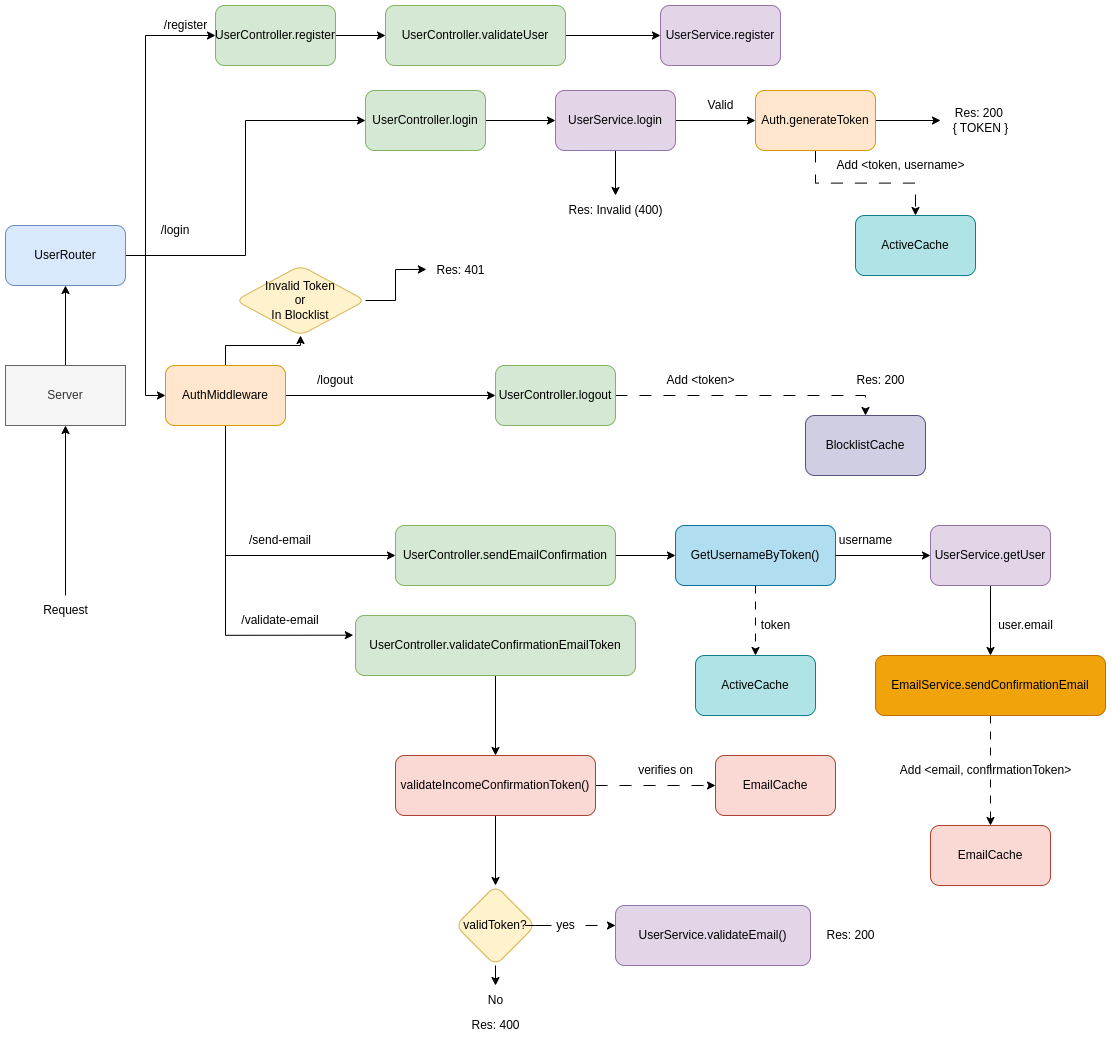

The diagram above was exported from draw.io. Its source (the exported page's mxGraphModel, read from the mxfile embedded in the PNG):
<mxGraphModel dx="3294" dy="1284" grid="1" gridSize="10" guides="1" tooltips="1" connect="1" arrows="1" fold="1" page="1" pageScale="1" pageWidth="850" pageHeight="1100" math="0" shadow="0">
  <root>
    <mxCell id="0" />
    <mxCell id="1" parent="0" />
    <mxCell id="ASnVFJ-EBWxEigWFB220-29" value="" style="edgeStyle=orthogonalEdgeStyle;rounded=0;orthogonalLoop=1;jettySize=auto;html=1;" edge="1" parent="1" source="ASnVFJ-EBWxEigWFB220-2" target="ASnVFJ-EBWxEigWFB220-5">
      <mxGeometry relative="1" as="geometry" />
    </mxCell>
    <mxCell id="ASnVFJ-EBWxEigWFB220-36" value="" style="edgeStyle=orthogonalEdgeStyle;rounded=0;orthogonalLoop=1;jettySize=auto;html=1;" edge="1" parent="1" source="ASnVFJ-EBWxEigWFB220-2" target="ASnVFJ-EBWxEigWFB220-35">
      <mxGeometry relative="1" as="geometry" />
    </mxCell>
    <mxCell id="ASnVFJ-EBWxEigWFB220-2" value="UserService.login" style="rounded=1;whiteSpace=wrap;html=1;fillColor=#e1d5e7;strokeColor=#9673a6;" vertex="1" parent="1">
      <mxGeometry x="-130" y="115" width="120" height="60" as="geometry" />
    </mxCell>
    <mxCell id="ASnVFJ-EBWxEigWFB220-70" value="" style="edgeStyle=orthogonalEdgeStyle;rounded=0;orthogonalLoop=1;jettySize=auto;html=1;dashed=1;dashPattern=8 8;" edge="1" parent="1" source="ASnVFJ-EBWxEigWFB220-4" target="ASnVFJ-EBWxEigWFB220-69">
      <mxGeometry relative="1" as="geometry" />
    </mxCell>
    <mxCell id="ASnVFJ-EBWxEigWFB220-4" value="EmailService.sendConfirmationEmail" style="rounded=1;whiteSpace=wrap;html=1;fillColor=#f0a30a;strokeColor=#BD7000;fontColor=#000000;" vertex="1" parent="1">
      <mxGeometry x="190" y="680" width="230" height="60" as="geometry" />
    </mxCell>
    <mxCell id="ASnVFJ-EBWxEigWFB220-30" style="edgeStyle=orthogonalEdgeStyle;rounded=0;orthogonalLoop=1;jettySize=auto;html=1;entryX=0.5;entryY=0;entryDx=0;entryDy=0;dashed=1;dashPattern=12 12;" edge="1" parent="1" source="ASnVFJ-EBWxEigWFB220-5" target="ASnVFJ-EBWxEigWFB220-7">
      <mxGeometry relative="1" as="geometry" />
    </mxCell>
    <mxCell id="ASnVFJ-EBWxEigWFB220-39" style="edgeStyle=orthogonalEdgeStyle;rounded=0;orthogonalLoop=1;jettySize=auto;html=1;" edge="1" parent="1" source="ASnVFJ-EBWxEigWFB220-5" target="ASnVFJ-EBWxEigWFB220-38">
      <mxGeometry relative="1" as="geometry" />
    </mxCell>
    <mxCell id="ASnVFJ-EBWxEigWFB220-5" value="Auth.generateToken" style="rounded=1;whiteSpace=wrap;html=1;fillColor=#ffe6cc;strokeColor=#d79b00;" vertex="1" parent="1">
      <mxGeometry x="70" y="115" width="120" height="60" as="geometry" />
    </mxCell>
    <mxCell id="ASnVFJ-EBWxEigWFB220-6" value="BlocklistCache" style="rounded=1;whiteSpace=wrap;html=1;fillColor=#d0cee2;strokeColor=#56517e;" vertex="1" parent="1">
      <mxGeometry x="120" y="440" width="120" height="60" as="geometry" />
    </mxCell>
    <mxCell id="ASnVFJ-EBWxEigWFB220-7" value="ActiveCache" style="rounded=1;whiteSpace=wrap;html=1;fillColor=#b0e3e6;strokeColor=#0e8088;" vertex="1" parent="1">
      <mxGeometry x="170" y="240" width="120" height="60" as="geometry" />
    </mxCell>
    <mxCell id="ASnVFJ-EBWxEigWFB220-28" value="" style="edgeStyle=orthogonalEdgeStyle;rounded=0;orthogonalLoop=1;jettySize=auto;html=1;" edge="1" parent="1" source="ASnVFJ-EBWxEigWFB220-9" target="ASnVFJ-EBWxEigWFB220-2">
      <mxGeometry relative="1" as="geometry" />
    </mxCell>
    <mxCell id="ASnVFJ-EBWxEigWFB220-9" value="UserController.login" style="rounded=1;whiteSpace=wrap;html=1;fillColor=#d5e8d4;strokeColor=#82b366;" vertex="1" parent="1">
      <mxGeometry x="-320" y="115" width="120" height="60" as="geometry" />
    </mxCell>
    <mxCell id="ASnVFJ-EBWxEigWFB220-14" value="" style="edgeStyle=orthogonalEdgeStyle;rounded=0;orthogonalLoop=1;jettySize=auto;html=1;entryX=0;entryY=0.5;entryDx=0;entryDy=0;" edge="1" parent="1" source="ASnVFJ-EBWxEigWFB220-10" target="ASnVFJ-EBWxEigWFB220-9">
      <mxGeometry relative="1" as="geometry">
        <mxPoint x="-170" y="250" as="targetPoint" />
      </mxGeometry>
    </mxCell>
    <mxCell id="ASnVFJ-EBWxEigWFB220-42" style="edgeStyle=orthogonalEdgeStyle;rounded=0;orthogonalLoop=1;jettySize=auto;html=1;exitX=1;exitY=0.5;exitDx=0;exitDy=0;entryX=0;entryY=0.5;entryDx=0;entryDy=0;" edge="1" parent="1" source="ASnVFJ-EBWxEigWFB220-10" target="ASnVFJ-EBWxEigWFB220-41">
      <mxGeometry relative="1" as="geometry">
        <Array as="points">
          <mxPoint x="-540" y="280" />
          <mxPoint x="-540" y="420" />
        </Array>
      </mxGeometry>
    </mxCell>
    <mxCell id="ASnVFJ-EBWxEigWFB220-89" style="edgeStyle=orthogonalEdgeStyle;rounded=0;orthogonalLoop=1;jettySize=auto;html=1;entryX=0;entryY=0.5;entryDx=0;entryDy=0;" edge="1" parent="1" source="ASnVFJ-EBWxEigWFB220-10" target="ASnVFJ-EBWxEigWFB220-91">
      <mxGeometry relative="1" as="geometry">
        <mxPoint x="-570" y="72.5" as="targetPoint" />
        <Array as="points">
          <mxPoint x="-540" y="280" />
          <mxPoint x="-540" y="60" />
        </Array>
      </mxGeometry>
    </mxCell>
    <mxCell id="ASnVFJ-EBWxEigWFB220-10" value="UserRouter" style="rounded=1;whiteSpace=wrap;html=1;fillColor=#dae8fc;strokeColor=#6c8ebf;" vertex="1" parent="1">
      <mxGeometry x="-680" y="250" width="120" height="60" as="geometry" />
    </mxCell>
    <mxCell id="ASnVFJ-EBWxEigWFB220-18" value="/login" style="text;html=1;strokeColor=none;fillColor=none;align=center;verticalAlign=middle;whiteSpace=wrap;rounded=0;" vertex="1" parent="1">
      <mxGeometry x="-540" y="240" width="60" height="30" as="geometry" />
    </mxCell>
    <mxCell id="ASnVFJ-EBWxEigWFB220-19" value="/logout" style="text;html=1;strokeColor=none;fillColor=none;align=center;verticalAlign=middle;whiteSpace=wrap;rounded=0;" vertex="1" parent="1">
      <mxGeometry x="-380" y="390" width="60" height="30" as="geometry" />
    </mxCell>
    <mxCell id="ASnVFJ-EBWxEigWFB220-20" value="/send-email" style="text;html=1;strokeColor=none;fillColor=none;align=center;verticalAlign=middle;whiteSpace=wrap;rounded=0;" vertex="1" parent="1">
      <mxGeometry x="-460" y="550" width="110" height="30" as="geometry" />
    </mxCell>
    <mxCell id="ASnVFJ-EBWxEigWFB220-21" value="/validate-email" style="text;html=1;strokeColor=none;fillColor=none;align=center;verticalAlign=middle;whiteSpace=wrap;rounded=0;" vertex="1" parent="1">
      <mxGeometry x="-460" y="630" width="110" height="30" as="geometry" />
    </mxCell>
    <mxCell id="ASnVFJ-EBWxEigWFB220-31" value="Add &amp;lt;token, username&amp;gt;" style="text;html=1;align=center;verticalAlign=middle;resizable=0;points=[];autosize=1;strokeColor=none;fillColor=none;" vertex="1" parent="1">
      <mxGeometry x="140" y="175" width="150" height="30" as="geometry" />
    </mxCell>
    <mxCell id="ASnVFJ-EBWxEigWFB220-32" value="Valid" style="text;html=1;align=center;verticalAlign=middle;resizable=0;points=[];autosize=1;strokeColor=none;fillColor=none;" vertex="1" parent="1">
      <mxGeometry x="10" y="115" width="50" height="30" as="geometry" />
    </mxCell>
    <mxCell id="ASnVFJ-EBWxEigWFB220-35" value="Res: Invalid (400)" style="text;html=1;align=center;verticalAlign=middle;resizable=0;points=[];autosize=1;strokeColor=none;fillColor=none;" vertex="1" parent="1">
      <mxGeometry x="-130" y="220" width="120" height="30" as="geometry" />
    </mxCell>
    <mxCell id="ASnVFJ-EBWxEigWFB220-38" value="Res: 200&amp;nbsp;&lt;br&gt;{ TOKEN }" style="text;html=1;align=center;verticalAlign=middle;resizable=0;points=[];autosize=1;strokeColor=none;fillColor=none;" vertex="1" parent="1">
      <mxGeometry x="255" y="125" width="80" height="40" as="geometry" />
    </mxCell>
    <mxCell id="ASnVFJ-EBWxEigWFB220-44" style="edgeStyle=orthogonalEdgeStyle;rounded=0;orthogonalLoop=1;jettySize=auto;html=1;entryX=0.5;entryY=0;entryDx=0;entryDy=0;dashed=1;dashPattern=12 12;" edge="1" parent="1" source="ASnVFJ-EBWxEigWFB220-40" target="ASnVFJ-EBWxEigWFB220-6">
      <mxGeometry relative="1" as="geometry" />
    </mxCell>
    <mxCell id="ASnVFJ-EBWxEigWFB220-40" value="UserController.logout" style="rounded=1;whiteSpace=wrap;html=1;fillColor=#d5e8d4;strokeColor=#82b366;" vertex="1" parent="1">
      <mxGeometry x="-190" y="390" width="120" height="60" as="geometry" />
    </mxCell>
    <mxCell id="ASnVFJ-EBWxEigWFB220-43" value="" style="edgeStyle=orthogonalEdgeStyle;rounded=0;orthogonalLoop=1;jettySize=auto;html=1;" edge="1" parent="1" source="ASnVFJ-EBWxEigWFB220-41" target="ASnVFJ-EBWxEigWFB220-40">
      <mxGeometry relative="1" as="geometry" />
    </mxCell>
    <mxCell id="ASnVFJ-EBWxEigWFB220-48" value="" style="edgeStyle=orthogonalEdgeStyle;rounded=0;orthogonalLoop=1;jettySize=auto;html=1;" edge="1" parent="1" source="ASnVFJ-EBWxEigWFB220-41" target="ASnVFJ-EBWxEigWFB220-47">
      <mxGeometry relative="1" as="geometry" />
    </mxCell>
    <mxCell id="ASnVFJ-EBWxEigWFB220-53" style="edgeStyle=orthogonalEdgeStyle;rounded=0;orthogonalLoop=1;jettySize=auto;html=1;" edge="1" parent="1" source="ASnVFJ-EBWxEigWFB220-41" target="ASnVFJ-EBWxEigWFB220-52">
      <mxGeometry relative="1" as="geometry">
        <Array as="points">
          <mxPoint x="-460" y="580" />
        </Array>
      </mxGeometry>
    </mxCell>
    <mxCell id="ASnVFJ-EBWxEigWFB220-68" style="edgeStyle=orthogonalEdgeStyle;rounded=0;orthogonalLoop=1;jettySize=auto;html=1;entryX=-0.008;entryY=0.328;entryDx=0;entryDy=0;entryPerimeter=0;" edge="1" parent="1" source="ASnVFJ-EBWxEigWFB220-41" target="ASnVFJ-EBWxEigWFB220-67">
      <mxGeometry relative="1" as="geometry">
        <Array as="points">
          <mxPoint x="-460" y="660" />
        </Array>
      </mxGeometry>
    </mxCell>
    <mxCell id="ASnVFJ-EBWxEigWFB220-41" value="AuthMiddleware" style="rounded=1;whiteSpace=wrap;html=1;fillColor=#ffe6cc;strokeColor=#d79b00;" vertex="1" parent="1">
      <mxGeometry x="-520" y="390" width="120" height="60" as="geometry" />
    </mxCell>
    <mxCell id="ASnVFJ-EBWxEigWFB220-45" value="Add &amp;lt;token&amp;gt;" style="text;html=1;align=center;verticalAlign=middle;resizable=0;points=[];autosize=1;strokeColor=none;fillColor=none;" vertex="1" parent="1">
      <mxGeometry x="-30" y="390" width="90" height="30" as="geometry" />
    </mxCell>
    <mxCell id="ASnVFJ-EBWxEigWFB220-46" value="Res: 200" style="text;html=1;align=center;verticalAlign=middle;resizable=0;points=[];autosize=1;strokeColor=none;fillColor=none;" vertex="1" parent="1">
      <mxGeometry x="160" y="390" width="70" height="30" as="geometry" />
    </mxCell>
    <mxCell id="ASnVFJ-EBWxEigWFB220-50" style="edgeStyle=orthogonalEdgeStyle;rounded=0;orthogonalLoop=1;jettySize=auto;html=1;entryX=0.013;entryY=0.464;entryDx=0;entryDy=0;entryPerimeter=0;" edge="1" parent="1" source="ASnVFJ-EBWxEigWFB220-47" target="ASnVFJ-EBWxEigWFB220-51">
      <mxGeometry relative="1" as="geometry">
        <mxPoint x="-219.99999999999955" y="294.9999999999999" as="targetPoint" />
      </mxGeometry>
    </mxCell>
    <mxCell id="ASnVFJ-EBWxEigWFB220-47" value="Invalid Token&lt;br&gt;or&lt;br&gt;In Blocklist" style="rhombus;whiteSpace=wrap;html=1;rounded=1;fillColor=#fff2cc;strokeColor=#d6b656;" vertex="1" parent="1">
      <mxGeometry x="-450" y="290" width="130" height="70" as="geometry" />
    </mxCell>
    <mxCell id="ASnVFJ-EBWxEigWFB220-51" value="Res: 401" style="text;html=1;align=center;verticalAlign=middle;resizable=0;points=[];autosize=1;strokeColor=none;fillColor=none;" vertex="1" parent="1">
      <mxGeometry x="-260" y="280" width="70" height="30" as="geometry" />
    </mxCell>
    <mxCell id="ASnVFJ-EBWxEigWFB220-55" value="" style="edgeStyle=orthogonalEdgeStyle;rounded=0;orthogonalLoop=1;jettySize=auto;html=1;" edge="1" parent="1" source="ASnVFJ-EBWxEigWFB220-52" target="ASnVFJ-EBWxEigWFB220-54">
      <mxGeometry relative="1" as="geometry" />
    </mxCell>
    <mxCell id="ASnVFJ-EBWxEigWFB220-52" value="UserController.sendEmailConfirmation" style="rounded=1;whiteSpace=wrap;html=1;fillColor=#d5e8d4;strokeColor=#82b366;" vertex="1" parent="1">
      <mxGeometry x="-290" y="550" width="220" height="60" as="geometry" />
    </mxCell>
    <mxCell id="ASnVFJ-EBWxEigWFB220-60" value="" style="edgeStyle=orthogonalEdgeStyle;rounded=0;orthogonalLoop=1;jettySize=auto;html=1;dashed=1;dashPattern=8 8;" edge="1" parent="1" source="ASnVFJ-EBWxEigWFB220-54" target="ASnVFJ-EBWxEigWFB220-59">
      <mxGeometry relative="1" as="geometry" />
    </mxCell>
    <mxCell id="ASnVFJ-EBWxEigWFB220-54" value="GetUsernameByToken()" style="whiteSpace=wrap;html=1;rounded=1;fillColor=#b1ddf0;strokeColor=#10739e;" vertex="1" parent="1">
      <mxGeometry x="-10" y="550" width="160" height="60" as="geometry" />
    </mxCell>
    <mxCell id="ASnVFJ-EBWxEigWFB220-62" value="" style="edgeStyle=orthogonalEdgeStyle;rounded=0;orthogonalLoop=1;jettySize=auto;html=1;exitX=1;exitY=0.5;exitDx=0;exitDy=0;" edge="1" parent="1" source="ASnVFJ-EBWxEigWFB220-54" target="ASnVFJ-EBWxEigWFB220-61">
      <mxGeometry relative="1" as="geometry" />
    </mxCell>
    <mxCell id="ASnVFJ-EBWxEigWFB220-59" value="ActiveCache" style="whiteSpace=wrap;html=1;rounded=1;fillColor=#b0e3e6;strokeColor=#0e8088;" vertex="1" parent="1">
      <mxGeometry x="10" y="680" width="120" height="60" as="geometry" />
    </mxCell>
    <mxCell id="ASnVFJ-EBWxEigWFB220-65" value="" style="edgeStyle=orthogonalEdgeStyle;rounded=0;orthogonalLoop=1;jettySize=auto;html=1;" edge="1" parent="1" source="ASnVFJ-EBWxEigWFB220-61" target="ASnVFJ-EBWxEigWFB220-4">
      <mxGeometry relative="1" as="geometry" />
    </mxCell>
    <mxCell id="ASnVFJ-EBWxEigWFB220-61" value="UserService.getUser" style="whiteSpace=wrap;html=1;rounded=1;fillColor=#e1d5e7;strokeColor=#9673a6;" vertex="1" parent="1">
      <mxGeometry x="245" y="550" width="120" height="60" as="geometry" />
    </mxCell>
    <mxCell id="ASnVFJ-EBWxEigWFB220-63" value="token" style="text;html=1;align=center;verticalAlign=middle;resizable=0;points=[];autosize=1;strokeColor=none;fillColor=none;" vertex="1" parent="1">
      <mxGeometry x="65" y="635" width="50" height="30" as="geometry" />
    </mxCell>
    <mxCell id="ASnVFJ-EBWxEigWFB220-64" value="username" style="text;html=1;align=center;verticalAlign=middle;resizable=0;points=[];autosize=1;strokeColor=none;fillColor=none;" vertex="1" parent="1">
      <mxGeometry x="140" y="550" width="80" height="30" as="geometry" />
    </mxCell>
    <mxCell id="ASnVFJ-EBWxEigWFB220-66" value="user.email" style="text;html=1;align=center;verticalAlign=middle;resizable=0;points=[];autosize=1;strokeColor=none;fillColor=none;" vertex="1" parent="1">
      <mxGeometry x="300" y="635" width="80" height="30" as="geometry" />
    </mxCell>
    <mxCell id="ASnVFJ-EBWxEigWFB220-73" value="" style="edgeStyle=orthogonalEdgeStyle;rounded=0;orthogonalLoop=1;jettySize=auto;html=1;" edge="1" parent="1" source="ASnVFJ-EBWxEigWFB220-67" target="ASnVFJ-EBWxEigWFB220-72">
      <mxGeometry relative="1" as="geometry" />
    </mxCell>
    <mxCell id="ASnVFJ-EBWxEigWFB220-67" value="UserController.validateConfirmationEmailToken" style="rounded=1;whiteSpace=wrap;html=1;fillColor=#d5e8d4;strokeColor=#82b366;" vertex="1" parent="1">
      <mxGeometry x="-330" y="640" width="280" height="60" as="geometry" />
    </mxCell>
    <mxCell id="ASnVFJ-EBWxEigWFB220-69" value="EmailCache" style="whiteSpace=wrap;html=1;rounded=1;fillColor=#fad9d5;strokeColor=#ae4132;" vertex="1" parent="1">
      <mxGeometry x="245" y="850" width="120" height="60" as="geometry" />
    </mxCell>
    <mxCell id="ASnVFJ-EBWxEigWFB220-71" value="Add &amp;lt;email, confirmationToken&amp;gt;" style="text;html=1;align=center;verticalAlign=middle;resizable=0;points=[];autosize=1;strokeColor=none;fillColor=none;" vertex="1" parent="1">
      <mxGeometry x="205" y="780" width="190" height="30" as="geometry" />
    </mxCell>
    <mxCell id="ASnVFJ-EBWxEigWFB220-75" value="" style="edgeStyle=orthogonalEdgeStyle;rounded=0;orthogonalLoop=1;jettySize=auto;html=1;dashed=1;dashPattern=12 12;" edge="1" parent="1" source="ASnVFJ-EBWxEigWFB220-72" target="ASnVFJ-EBWxEigWFB220-74">
      <mxGeometry relative="1" as="geometry" />
    </mxCell>
    <mxCell id="ASnVFJ-EBWxEigWFB220-78" value="" style="edgeStyle=orthogonalEdgeStyle;rounded=0;orthogonalLoop=1;jettySize=auto;html=1;" edge="1" parent="1" source="ASnVFJ-EBWxEigWFB220-72" target="ASnVFJ-EBWxEigWFB220-77">
      <mxGeometry relative="1" as="geometry" />
    </mxCell>
    <mxCell id="ASnVFJ-EBWxEigWFB220-72" value="validateIncomeConfirmationToken()" style="whiteSpace=wrap;html=1;rounded=1;fillColor=#fad9d5;strokeColor=#ae4132;" vertex="1" parent="1">
      <mxGeometry x="-290" y="780" width="200" height="60" as="geometry" />
    </mxCell>
    <mxCell id="ASnVFJ-EBWxEigWFB220-74" value="EmailCache" style="whiteSpace=wrap;html=1;rounded=1;fillColor=#fad9d5;strokeColor=#ae4132;" vertex="1" parent="1">
      <mxGeometry x="30" y="780" width="120" height="60" as="geometry" />
    </mxCell>
    <mxCell id="ASnVFJ-EBWxEigWFB220-76" value="verifies on" style="text;html=1;align=center;verticalAlign=middle;resizable=0;points=[];autosize=1;strokeColor=none;fillColor=none;" vertex="1" parent="1">
      <mxGeometry x="-60" y="780" width="80" height="30" as="geometry" />
    </mxCell>
    <mxCell id="ASnVFJ-EBWxEigWFB220-80" value="" style="edgeStyle=orthogonalEdgeStyle;rounded=0;orthogonalLoop=1;jettySize=auto;html=1;dashed=1;dashPattern=12 12;startArrow=none;" edge="1" parent="1" source="ASnVFJ-EBWxEigWFB220-81" target="ASnVFJ-EBWxEigWFB220-79">
      <mxGeometry relative="1" as="geometry">
        <Array as="points">
          <mxPoint x="-40" y="950" />
          <mxPoint x="-40" y="950" />
        </Array>
      </mxGeometry>
    </mxCell>
    <mxCell id="ASnVFJ-EBWxEigWFB220-85" value="" style="edgeStyle=orthogonalEdgeStyle;rounded=0;orthogonalLoop=1;jettySize=auto;html=1;dashed=1;dashPattern=12 12;" edge="1" parent="1" source="ASnVFJ-EBWxEigWFB220-77" target="ASnVFJ-EBWxEigWFB220-84">
      <mxGeometry relative="1" as="geometry" />
    </mxCell>
    <mxCell id="ASnVFJ-EBWxEigWFB220-77" value="validToken?" style="rhombus;whiteSpace=wrap;html=1;rounded=1;fillColor=#fff2cc;strokeColor=#d6b656;" vertex="1" parent="1">
      <mxGeometry x="-230" y="910" width="80" height="80" as="geometry" />
    </mxCell>
    <mxCell id="ASnVFJ-EBWxEigWFB220-79" value="UserService.validateEmail()" style="whiteSpace=wrap;html=1;rounded=1;fillColor=#e1d5e7;strokeColor=#9673a6;" vertex="1" parent="1">
      <mxGeometry x="-70" y="930" width="195" height="60" as="geometry" />
    </mxCell>
    <mxCell id="ASnVFJ-EBWxEigWFB220-82" value="" style="edgeStyle=orthogonalEdgeStyle;rounded=0;orthogonalLoop=1;jettySize=auto;html=1;dashed=1;dashPattern=12 12;endArrow=none;" edge="1" parent="1" source="ASnVFJ-EBWxEigWFB220-77" target="ASnVFJ-EBWxEigWFB220-81">
      <mxGeometry relative="1" as="geometry">
        <mxPoint x="-150" y="950" as="sourcePoint" />
        <mxPoint x="-45" y="950" as="targetPoint" />
      </mxGeometry>
    </mxCell>
    <mxCell id="ASnVFJ-EBWxEigWFB220-81" value="yes" style="text;html=1;align=center;verticalAlign=middle;resizable=0;points=[];autosize=1;strokeColor=none;fillColor=none;" vertex="1" parent="1">
      <mxGeometry x="-140" y="935" width="40" height="30" as="geometry" />
    </mxCell>
    <mxCell id="ASnVFJ-EBWxEigWFB220-83" value="Res: 200" style="text;html=1;align=center;verticalAlign=middle;resizable=0;points=[];autosize=1;strokeColor=none;fillColor=none;" vertex="1" parent="1">
      <mxGeometry x="130" y="945" width="70" height="30" as="geometry" />
    </mxCell>
    <mxCell id="ASnVFJ-EBWxEigWFB220-84" value="No" style="text;html=1;align=center;verticalAlign=middle;resizable=0;points=[];autosize=1;strokeColor=none;fillColor=none;" vertex="1" parent="1">
      <mxGeometry x="-210" y="1010" width="40" height="30" as="geometry" />
    </mxCell>
    <mxCell id="ASnVFJ-EBWxEigWFB220-86" value="Res: 400" style="text;html=1;align=center;verticalAlign=middle;resizable=0;points=[];autosize=1;strokeColor=none;fillColor=none;" vertex="1" parent="1">
      <mxGeometry x="-225" y="1035" width="70" height="30" as="geometry" />
    </mxCell>
    <mxCell id="ASnVFJ-EBWxEigWFB220-95" value="" style="edgeStyle=orthogonalEdgeStyle;rounded=0;orthogonalLoop=1;jettySize=auto;html=1;" edge="1" parent="1" source="ASnVFJ-EBWxEigWFB220-91" target="ASnVFJ-EBWxEigWFB220-92">
      <mxGeometry relative="1" as="geometry" />
    </mxCell>
    <mxCell id="ASnVFJ-EBWxEigWFB220-91" value="UserController.register" style="rounded=1;whiteSpace=wrap;html=1;fillColor=#d5e8d4;strokeColor=#82b366;" vertex="1" parent="1">
      <mxGeometry x="-470" y="30" width="120" height="60" as="geometry" />
    </mxCell>
    <mxCell id="ASnVFJ-EBWxEigWFB220-96" value="" style="edgeStyle=orthogonalEdgeStyle;rounded=0;orthogonalLoop=1;jettySize=auto;html=1;" edge="1" parent="1" source="ASnVFJ-EBWxEigWFB220-92" target="ASnVFJ-EBWxEigWFB220-93">
      <mxGeometry relative="1" as="geometry" />
    </mxCell>
    <mxCell id="ASnVFJ-EBWxEigWFB220-92" value="UserController.validateUser" style="rounded=1;whiteSpace=wrap;html=1;fillColor=#d5e8d4;strokeColor=#82b366;" vertex="1" parent="1">
      <mxGeometry x="-300" y="30" width="180" height="60" as="geometry" />
    </mxCell>
    <mxCell id="ASnVFJ-EBWxEigWFB220-93" value="UserService.register" style="rounded=1;whiteSpace=wrap;html=1;fillColor=#e1d5e7;strokeColor=#9673a6;" vertex="1" parent="1">
      <mxGeometry x="-25" y="30" width="120" height="60" as="geometry" />
    </mxCell>
    <mxCell id="ASnVFJ-EBWxEigWFB220-94" value="/register" style="text;html=1;align=center;verticalAlign=middle;resizable=0;points=[];autosize=1;strokeColor=none;fillColor=none;" vertex="1" parent="1">
      <mxGeometry x="-535" y="35" width="70" height="30" as="geometry" />
    </mxCell>
    <mxCell id="ASnVFJ-EBWxEigWFB220-100" value="" style="edgeStyle=orthogonalEdgeStyle;rounded=0;orthogonalLoop=1;jettySize=auto;html=1;" edge="1" parent="1" source="ASnVFJ-EBWxEigWFB220-99" target="ASnVFJ-EBWxEigWFB220-10">
      <mxGeometry relative="1" as="geometry" />
    </mxCell>
    <mxCell id="ASnVFJ-EBWxEigWFB220-99" value="Server" style="whiteSpace=wrap;html=1;fillColor=#f5f5f5;fontColor=#333333;strokeColor=#666666;" vertex="1" parent="1">
      <mxGeometry x="-680" y="390" width="120" height="60" as="geometry" />
    </mxCell>
    <mxCell id="ASnVFJ-EBWxEigWFB220-103" style="edgeStyle=orthogonalEdgeStyle;rounded=0;orthogonalLoop=1;jettySize=auto;html=1;entryX=0.5;entryY=1;entryDx=0;entryDy=0;" edge="1" parent="1" source="ASnVFJ-EBWxEigWFB220-101" target="ASnVFJ-EBWxEigWFB220-99">
      <mxGeometry relative="1" as="geometry" />
    </mxCell>
    <mxCell id="ASnVFJ-EBWxEigWFB220-101" value="Request" style="text;html=1;align=center;verticalAlign=middle;resizable=0;points=[];autosize=1;strokeColor=none;fillColor=none;" vertex="1" parent="1">
      <mxGeometry x="-655" y="620" width="70" height="30" as="geometry" />
    </mxCell>
  </root>
</mxGraphModel>